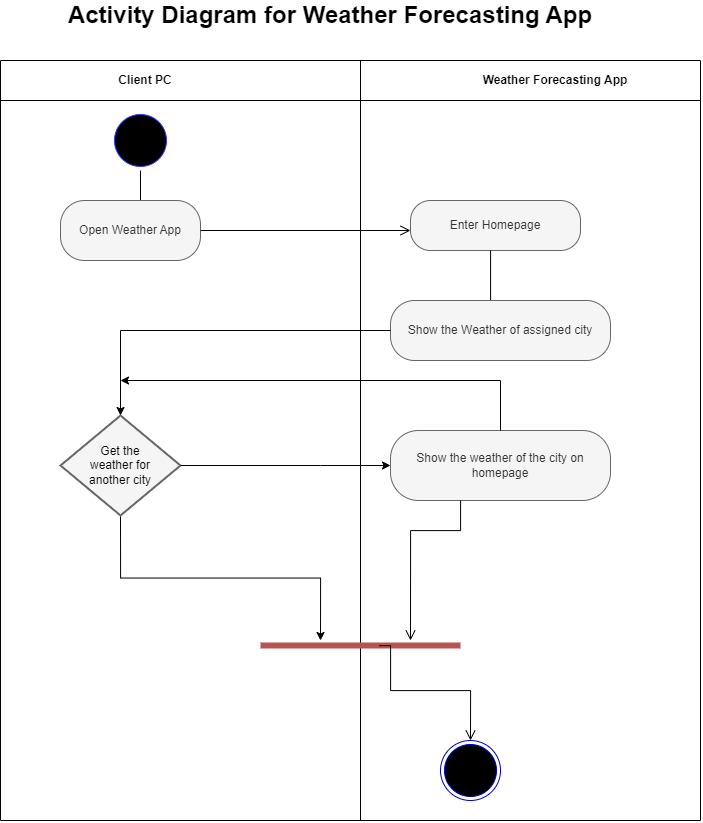

The diagram above was exported from draw.io. Its source (the exported page's mxGraphModel, read from the mxfile embedded in the PNG):
<mxGraphModel dx="1909" dy="2047" grid="1" gridSize="10" guides="1" tooltips="1" connect="1" arrows="1" fold="1" page="1" pageScale="1" pageWidth="827" pageHeight="1169" math="0" shadow="0">
  <root>
    <mxCell id="0" />
    <mxCell id="1" parent="0" />
    <mxCell id="X7wX6IJWXPKFZQMIVO_3-1" value="" style="endArrow=none;html=1;rounded=0;" parent="1" edge="1">
      <mxGeometry width="50" height="50" relative="1" as="geometry">
        <mxPoint x="400" y="800" as="sourcePoint" />
        <mxPoint x="400" y="40" as="targetPoint" />
      </mxGeometry>
    </mxCell>
    <mxCell id="X7wX6IJWXPKFZQMIVO_3-2" value="" style="endArrow=none;html=1;rounded=0;" parent="1" edge="1">
      <mxGeometry width="50" height="50" relative="1" as="geometry">
        <mxPoint x="40" y="80" as="sourcePoint" />
        <mxPoint x="740" y="80" as="targetPoint" />
      </mxGeometry>
    </mxCell>
    <mxCell id="X7wX6IJWXPKFZQMIVO_3-3" value="" style="endArrow=none;html=1;rounded=0;" parent="1" edge="1">
      <mxGeometry width="50" height="50" relative="1" as="geometry">
        <mxPoint x="40" y="800" as="sourcePoint" />
        <mxPoint x="40" y="40" as="targetPoint" />
      </mxGeometry>
    </mxCell>
    <mxCell id="X7wX6IJWXPKFZQMIVO_3-4" value="" style="endArrow=none;html=1;rounded=0;" parent="1" edge="1">
      <mxGeometry width="50" height="50" relative="1" as="geometry">
        <mxPoint x="740" y="800" as="sourcePoint" />
        <mxPoint x="740" y="40" as="targetPoint" />
      </mxGeometry>
    </mxCell>
    <mxCell id="X7wX6IJWXPKFZQMIVO_3-5" value="" style="endArrow=none;html=1;rounded=0;" parent="1" edge="1">
      <mxGeometry width="50" height="50" relative="1" as="geometry">
        <mxPoint x="40" y="40" as="sourcePoint" />
        <mxPoint x="740" y="40" as="targetPoint" />
      </mxGeometry>
    </mxCell>
    <mxCell id="X7wX6IJWXPKFZQMIVO_3-6" value="&lt;b&gt;Client PC&lt;/b&gt;" style="text;html=1;strokeColor=none;fillColor=none;align=center;verticalAlign=middle;whiteSpace=wrap;rounded=0;" parent="1" vertex="1">
      <mxGeometry x="130" y="40" width="110" height="40" as="geometry" />
    </mxCell>
    <mxCell id="X7wX6IJWXPKFZQMIVO_3-7" value="&lt;b&gt;Weather Forecasting App&lt;/b&gt;" style="text;html=1;strokeColor=none;fillColor=none;align=center;verticalAlign=middle;whiteSpace=wrap;rounded=0;" parent="1" vertex="1">
      <mxGeometry x="510" y="45" width="170" height="30" as="geometry" />
    </mxCell>
    <mxCell id="X7wX6IJWXPKFZQMIVO_3-14" style="edgeStyle=orthogonalEdgeStyle;rounded=0;orthogonalLoop=1;jettySize=auto;html=1;exitX=0.5;exitY=1;exitDx=0;exitDy=0;" parent="1" source="X7wX6IJWXPKFZQMIVO_3-12" edge="1">
      <mxGeometry relative="1" as="geometry">
        <mxPoint x="180" y="190" as="targetPoint" />
      </mxGeometry>
    </mxCell>
    <mxCell id="X7wX6IJWXPKFZQMIVO_3-12" value="" style="ellipse;html=1;shape=startState;fillColor=#000000;strokeColor=#3333FF;" parent="1" vertex="1">
      <mxGeometry x="150" y="90" width="60" height="60" as="geometry" />
    </mxCell>
    <mxCell id="X7wX6IJWXPKFZQMIVO_3-15" value="Open Weather App" style="rounded=1;whiteSpace=wrap;html=1;arcSize=40;fillColor=#f5f5f5;strokeColor=#666666;fontColor=#333333;" parent="1" vertex="1">
      <mxGeometry x="100" y="180" width="140" height="60" as="geometry" />
    </mxCell>
    <mxCell id="X7wX6IJWXPKFZQMIVO_3-16" value="" style="edgeStyle=orthogonalEdgeStyle;html=1;verticalAlign=bottom;endArrow=open;endSize=8;strokeColor=#000000;rounded=0;" parent="1" source="X7wX6IJWXPKFZQMIVO_3-15" edge="1">
      <mxGeometry relative="1" as="geometry">
        <mxPoint x="450" y="210" as="targetPoint" />
      </mxGeometry>
    </mxCell>
    <mxCell id="X7wX6IJWXPKFZQMIVO_3-17" value="Enter Homepage" style="rounded=1;whiteSpace=wrap;html=1;arcSize=40;fillColor=#f5f5f5;strokeColor=#666666;fontColor=#333333;" parent="1" vertex="1">
      <mxGeometry x="450" y="180" width="170" height="50" as="geometry" />
    </mxCell>
    <mxCell id="X7wX6IJWXPKFZQMIVO_3-18" value="" style="edgeStyle=orthogonalEdgeStyle;html=1;verticalAlign=bottom;endArrow=open;endSize=8;strokeColor=#000000;rounded=0;" parent="1" source="X7wX6IJWXPKFZQMIVO_3-17" edge="1">
      <mxGeometry relative="1" as="geometry">
        <mxPoint x="530" y="300" as="targetPoint" />
        <Array as="points">
          <mxPoint x="530" y="290" />
        </Array>
      </mxGeometry>
    </mxCell>
    <mxCell id="X7wX6IJWXPKFZQMIVO_3-19" value="Show the Weather of assigned city" style="rounded=1;whiteSpace=wrap;html=1;arcSize=40;fillColor=#f5f5f5;strokeColor=#666666;fontColor=#333333;" parent="1" vertex="1">
      <mxGeometry x="430" y="280" width="220" height="60" as="geometry" />
    </mxCell>
    <mxCell id="X7wX6IJWXPKFZQMIVO_3-21" value="Show the weather of the city on homepage" style="rounded=1;whiteSpace=wrap;html=1;arcSize=40;fillColor=#f5f5f5;strokeColor=#666666;fontColor=#333333;" parent="1" vertex="1">
      <mxGeometry x="430" y="410" width="220" height="70" as="geometry" />
    </mxCell>
    <mxCell id="X7wX6IJWXPKFZQMIVO_3-22" value="" style="edgeStyle=orthogonalEdgeStyle;html=1;verticalAlign=bottom;endArrow=open;endSize=8;strokeColor=#000000;rounded=0;" parent="1" source="X7wX6IJWXPKFZQMIVO_3-21" edge="1">
      <mxGeometry relative="1" as="geometry">
        <mxPoint x="450" y="620" as="targetPoint" />
        <Array as="points">
          <mxPoint x="500" y="510" />
          <mxPoint x="450" y="510" />
        </Array>
      </mxGeometry>
    </mxCell>
    <mxCell id="X7wX6IJWXPKFZQMIVO_3-29" style="edgeStyle=orthogonalEdgeStyle;rounded=0;orthogonalLoop=1;jettySize=auto;html=1;exitX=0.5;exitY=1;exitDx=0;exitDy=0;exitPerimeter=0;" parent="1" source="X7wX6IJWXPKFZQMIVO_3-23" edge="1">
      <mxGeometry relative="1" as="geometry">
        <mxPoint x="360" y="620" as="targetPoint" />
      </mxGeometry>
    </mxCell>
    <mxCell id="X7wX6IJWXPKFZQMIVO_3-23" value="" style="strokeWidth=2;html=1;shape=mxgraph.flowchart.decision;whiteSpace=wrap;fillColor=#f5f5f5;strokeColor=#666666;fontColor=#333333;" parent="1" vertex="1">
      <mxGeometry x="100" y="395" width="120" height="100" as="geometry" />
    </mxCell>
    <mxCell id="X7wX6IJWXPKFZQMIVO_3-24" value="" style="endArrow=classic;html=1;rounded=0;exitX=0.5;exitY=0;exitDx=0;exitDy=0;" parent="1" source="X7wX6IJWXPKFZQMIVO_3-21" edge="1">
      <mxGeometry width="50" height="50" relative="1" as="geometry">
        <mxPoint x="400" y="390" as="sourcePoint" />
        <mxPoint x="160" y="360" as="targetPoint" />
        <Array as="points">
          <mxPoint x="540" y="360" />
        </Array>
      </mxGeometry>
    </mxCell>
    <mxCell id="X7wX6IJWXPKFZQMIVO_3-25" value="" style="endArrow=classic;html=1;rounded=0;exitX=0;exitY=0.5;exitDx=0;exitDy=0;entryX=0.5;entryY=0;entryDx=0;entryDy=0;entryPerimeter=0;" parent="1" source="X7wX6IJWXPKFZQMIVO_3-19" target="X7wX6IJWXPKFZQMIVO_3-23" edge="1">
      <mxGeometry width="50" height="50" relative="1" as="geometry">
        <mxPoint x="400" y="390" as="sourcePoint" />
        <mxPoint x="160" y="320" as="targetPoint" />
        <Array as="points">
          <mxPoint x="160" y="310" />
        </Array>
      </mxGeometry>
    </mxCell>
    <mxCell id="X7wX6IJWXPKFZQMIVO_3-26" value="" style="endArrow=classic;html=1;rounded=0;exitX=1;exitY=0.5;exitDx=0;exitDy=0;exitPerimeter=0;entryX=0;entryY=0.5;entryDx=0;entryDy=0;" parent="1" source="X7wX6IJWXPKFZQMIVO_3-23" target="X7wX6IJWXPKFZQMIVO_3-21" edge="1">
      <mxGeometry width="50" height="50" relative="1" as="geometry">
        <mxPoint x="400" y="390" as="sourcePoint" />
        <mxPoint x="450" y="340" as="targetPoint" />
        <Array as="points">
          <mxPoint x="360" y="445" />
        </Array>
      </mxGeometry>
    </mxCell>
    <mxCell id="X7wX6IJWXPKFZQMIVO_3-27" value="" style="ellipse;html=1;shape=endState;fillColor=#000000;strokeColor=#0000CC;" parent="1" vertex="1">
      <mxGeometry x="480" y="720" width="60" height="60" as="geometry" />
    </mxCell>
    <mxCell id="X7wX6IJWXPKFZQMIVO_3-31" value="" style="shape=line;html=1;strokeWidth=6;strokeColor=#b85450;fillColor=#f8cecc;" parent="1" vertex="1">
      <mxGeometry x="300" y="620" width="200" height="10" as="geometry" />
    </mxCell>
    <mxCell id="X7wX6IJWXPKFZQMIVO_3-32" value="" style="edgeStyle=orthogonalEdgeStyle;html=1;verticalAlign=bottom;endArrow=open;endSize=8;strokeColor=#000000;rounded=0;entryX=0.5;entryY=0;entryDx=0;entryDy=0;exitX=0.593;exitY=0.519;exitDx=0;exitDy=0;exitPerimeter=0;" parent="1" source="X7wX6IJWXPKFZQMIVO_3-31" target="X7wX6IJWXPKFZQMIVO_3-27" edge="1">
      <mxGeometry relative="1" as="geometry">
        <mxPoint x="400" y="700" as="targetPoint" />
        <Array as="points">
          <mxPoint x="430" y="625" />
          <mxPoint x="430" y="670" />
          <mxPoint x="510" y="670" />
        </Array>
      </mxGeometry>
    </mxCell>
    <mxCell id="X7wX6IJWXPKFZQMIVO_3-33" value="Get the weather for another city" style="text;html=1;align=center;verticalAlign=middle;whiteSpace=wrap;rounded=0;" parent="1" vertex="1">
      <mxGeometry x="120" y="430" width="80" height="30" as="geometry" />
    </mxCell>
    <mxCell id="X7wX6IJWXPKFZQMIVO_3-35" value="&lt;b&gt;&lt;font style=&quot;font-size: 24px;&quot;&gt;Activity Diagram for Weather Forecasting App&lt;/font&gt;&lt;/b&gt;" style="text;html=1;strokeColor=none;fillColor=none;align=center;verticalAlign=middle;whiteSpace=wrap;rounded=0;" parent="1" vertex="1">
      <mxGeometry x="100" y="-20" width="540" height="30" as="geometry" />
    </mxCell>
    <mxCell id="X7wX6IJWXPKFZQMIVO_3-36" value="" style="endArrow=none;html=1;rounded=0;" parent="1" edge="1">
      <mxGeometry width="50" height="50" relative="1" as="geometry">
        <mxPoint x="40" y="800" as="sourcePoint" />
        <mxPoint x="740" y="800" as="targetPoint" />
      </mxGeometry>
    </mxCell>
  </root>
</mxGraphModel>